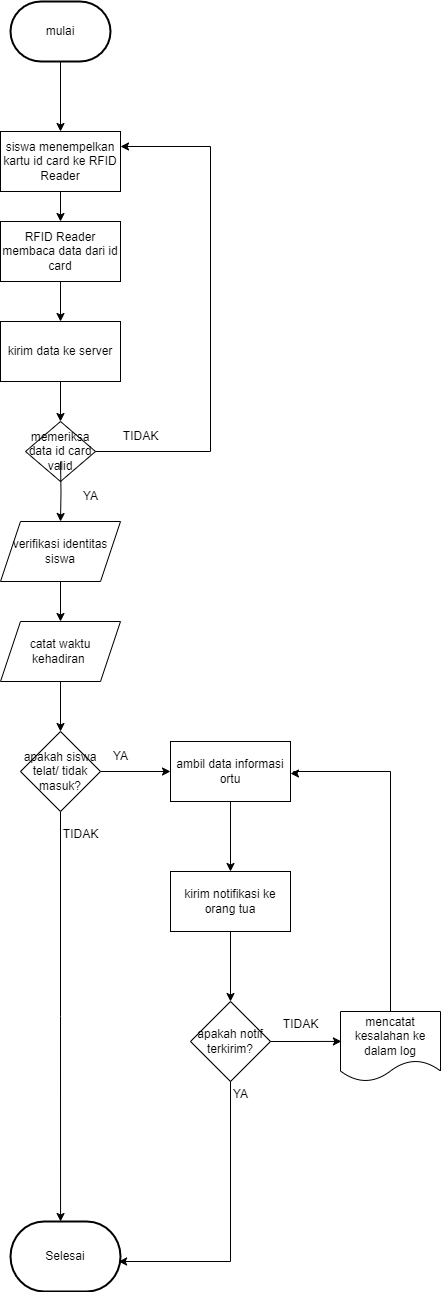

The diagram above was exported from draw.io. Its source (the exported page's mxGraphModel, read from the mxfile embedded in the PNG):
<mxGraphModel dx="1434" dy="836" grid="1" gridSize="10" guides="1" tooltips="1" connect="1" arrows="1" fold="1" page="1" pageScale="1" pageWidth="827" pageHeight="1169" math="0" shadow="0">
  <root>
    <mxCell id="WIyWlLk6GJQsqaUBKTNV-0" />
    <mxCell id="WIyWlLk6GJQsqaUBKTNV-1" parent="WIyWlLk6GJQsqaUBKTNV-0" />
    <mxCell id="nRzxctF_bPtUoHngNCMc-0" style="edgeStyle=orthogonalEdgeStyle;rounded=0;orthogonalLoop=1;jettySize=auto;html=1;entryX=0.5;entryY=0;entryDx=0;entryDy=0;fillColor=none;" edge="1" parent="WIyWlLk6GJQsqaUBKTNV-1" source="nRzxctF_bPtUoHngNCMc-27" target="nRzxctF_bPtUoHngNCMc-7">
      <mxGeometry relative="1" as="geometry">
        <mxPoint x="460" y="200.0000000000001" as="sourcePoint" />
      </mxGeometry>
    </mxCell>
    <mxCell id="nRzxctF_bPtUoHngNCMc-1" value="" style="edgeStyle=orthogonalEdgeStyle;rounded=0;orthogonalLoop=1;jettySize=auto;html=1;fillColor=none;" edge="1" parent="WIyWlLk6GJQsqaUBKTNV-1" source="nRzxctF_bPtUoHngNCMc-2" target="nRzxctF_bPtUoHngNCMc-12">
      <mxGeometry relative="1" as="geometry" />
    </mxCell>
    <mxCell id="nRzxctF_bPtUoHngNCMc-2" value="verifikasi identitas siswa" style="shape=parallelogram;perimeter=parallelogramPerimeter;whiteSpace=wrap;html=1;fixedSize=1;fillColor=none;" vertex="1" parent="WIyWlLk6GJQsqaUBKTNV-1">
      <mxGeometry x="400" y="670" width="120" height="60" as="geometry" />
    </mxCell>
    <mxCell id="nRzxctF_bPtUoHngNCMc-3" value="" style="edgeStyle=orthogonalEdgeStyle;rounded=0;orthogonalLoop=1;jettySize=auto;html=1;fillColor=none;" edge="1" parent="WIyWlLk6GJQsqaUBKTNV-1" source="nRzxctF_bPtUoHngNCMc-5" target="nRzxctF_bPtUoHngNCMc-16">
      <mxGeometry relative="1" as="geometry" />
    </mxCell>
    <mxCell id="nRzxctF_bPtUoHngNCMc-4" style="edgeStyle=orthogonalEdgeStyle;rounded=0;orthogonalLoop=1;jettySize=auto;html=1;entryX=0.455;entryY=0;entryDx=0;entryDy=0;entryPerimeter=0;fillColor=none;" edge="1" parent="WIyWlLk6GJQsqaUBKTNV-1" source="nRzxctF_bPtUoHngNCMc-5" target="nRzxctF_bPtUoHngNCMc-26">
      <mxGeometry relative="1" as="geometry">
        <mxPoint x="460" y="1359.9999999999998" as="targetPoint" />
      </mxGeometry>
    </mxCell>
    <mxCell id="nRzxctF_bPtUoHngNCMc-5" value="apakah siswa telat/ tidak masuk?" style="rhombus;whiteSpace=wrap;html=1;fillColor=none;" vertex="1" parent="WIyWlLk6GJQsqaUBKTNV-1">
      <mxGeometry x="420" y="880" width="80" height="80" as="geometry" />
    </mxCell>
    <mxCell id="nRzxctF_bPtUoHngNCMc-6" value="" style="edgeStyle=orthogonalEdgeStyle;rounded=0;orthogonalLoop=1;jettySize=auto;html=1;entryX=0.5;entryY=0;entryDx=0;entryDy=0;fillColor=none;" edge="1" parent="WIyWlLk6GJQsqaUBKTNV-1" source="nRzxctF_bPtUoHngNCMc-7" target="nRzxctF_bPtUoHngNCMc-9">
      <mxGeometry relative="1" as="geometry" />
    </mxCell>
    <mxCell id="nRzxctF_bPtUoHngNCMc-7" value="siswa menempelkan kartu id card ke RFID Reader" style="rounded=0;whiteSpace=wrap;html=1;fillColor=none;" vertex="1" parent="WIyWlLk6GJQsqaUBKTNV-1">
      <mxGeometry x="400" y="280" width="120" height="60" as="geometry" />
    </mxCell>
    <mxCell id="nRzxctF_bPtUoHngNCMc-8" value="" style="edgeStyle=orthogonalEdgeStyle;rounded=0;orthogonalLoop=1;jettySize=auto;html=1;fillColor=none;" edge="1" parent="WIyWlLk6GJQsqaUBKTNV-1" source="nRzxctF_bPtUoHngNCMc-9" target="nRzxctF_bPtUoHngNCMc-31">
      <mxGeometry relative="1" as="geometry" />
    </mxCell>
    <mxCell id="nRzxctF_bPtUoHngNCMc-9" value="RFID Reader membaca data dari id card" style="rounded=0;whiteSpace=wrap;html=1;fillColor=none;" vertex="1" parent="WIyWlLk6GJQsqaUBKTNV-1">
      <mxGeometry x="400" y="370" width="120" height="60" as="geometry" />
    </mxCell>
    <mxCell id="nRzxctF_bPtUoHngNCMc-10" value="" style="edgeStyle=orthogonalEdgeStyle;rounded=0;orthogonalLoop=1;jettySize=auto;html=1;fillColor=none;" edge="1" parent="WIyWlLk6GJQsqaUBKTNV-1" target="nRzxctF_bPtUoHngNCMc-2">
      <mxGeometry relative="1" as="geometry">
        <mxPoint x="460" y="610" as="sourcePoint" />
      </mxGeometry>
    </mxCell>
    <mxCell id="nRzxctF_bPtUoHngNCMc-11" value="" style="edgeStyle=orthogonalEdgeStyle;rounded=0;orthogonalLoop=1;jettySize=auto;html=1;fillColor=none;" edge="1" parent="WIyWlLk6GJQsqaUBKTNV-1" source="nRzxctF_bPtUoHngNCMc-12" target="nRzxctF_bPtUoHngNCMc-5">
      <mxGeometry relative="1" as="geometry" />
    </mxCell>
    <mxCell id="nRzxctF_bPtUoHngNCMc-12" value="catat waktu kehadiran&amp;nbsp;" style="shape=parallelogram;perimeter=parallelogramPerimeter;whiteSpace=wrap;html=1;fixedSize=1;fillColor=none;" vertex="1" parent="WIyWlLk6GJQsqaUBKTNV-1">
      <mxGeometry x="400" y="770" width="120" height="60" as="geometry" />
    </mxCell>
    <mxCell id="nRzxctF_bPtUoHngNCMc-13" style="edgeStyle=orthogonalEdgeStyle;rounded=0;orthogonalLoop=1;jettySize=auto;html=1;entryX=1;entryY=0.25;entryDx=0;entryDy=0;exitX=1;exitY=0.5;exitDx=0;exitDy=0;fillColor=none;" edge="1" parent="WIyWlLk6GJQsqaUBKTNV-1" source="nRzxctF_bPtUoHngNCMc-14" target="nRzxctF_bPtUoHngNCMc-7">
      <mxGeometry relative="1" as="geometry">
        <Array as="points">
          <mxPoint x="610" y="600" />
          <mxPoint x="610" y="295" />
        </Array>
      </mxGeometry>
    </mxCell>
    <mxCell id="nRzxctF_bPtUoHngNCMc-14" value="memeriksa data id card valid" style="rhombus;whiteSpace=wrap;html=1;fillColor=none;" vertex="1" parent="WIyWlLk6GJQsqaUBKTNV-1">
      <mxGeometry x="425" y="570" width="70" height="60" as="geometry" />
    </mxCell>
    <mxCell id="nRzxctF_bPtUoHngNCMc-15" value="" style="edgeStyle=orthogonalEdgeStyle;rounded=0;orthogonalLoop=1;jettySize=auto;html=1;fillColor=none;" edge="1" parent="WIyWlLk6GJQsqaUBKTNV-1" source="nRzxctF_bPtUoHngNCMc-16" target="nRzxctF_bPtUoHngNCMc-18">
      <mxGeometry relative="1" as="geometry" />
    </mxCell>
    <mxCell id="nRzxctF_bPtUoHngNCMc-16" value="ambil data informasi ortu" style="whiteSpace=wrap;html=1;fillColor=none;" vertex="1" parent="WIyWlLk6GJQsqaUBKTNV-1">
      <mxGeometry x="570" y="890" width="120" height="60" as="geometry" />
    </mxCell>
    <mxCell id="nRzxctF_bPtUoHngNCMc-17" value="" style="edgeStyle=orthogonalEdgeStyle;rounded=0;orthogonalLoop=1;jettySize=auto;html=1;fillColor=none;" edge="1" parent="WIyWlLk6GJQsqaUBKTNV-1" source="nRzxctF_bPtUoHngNCMc-18" target="nRzxctF_bPtUoHngNCMc-21">
      <mxGeometry relative="1" as="geometry" />
    </mxCell>
    <mxCell id="nRzxctF_bPtUoHngNCMc-18" value="kirim notifikasi ke orang tua" style="whiteSpace=wrap;html=1;fillColor=none;" vertex="1" parent="WIyWlLk6GJQsqaUBKTNV-1">
      <mxGeometry x="570" y="1020" width="120" height="60" as="geometry" />
    </mxCell>
    <mxCell id="nRzxctF_bPtUoHngNCMc-19" value="" style="edgeStyle=orthogonalEdgeStyle;rounded=0;orthogonalLoop=1;jettySize=auto;html=1;entryX=0.009;entryY=0.427;entryDx=0;entryDy=0;entryPerimeter=0;fillColor=none;" edge="1" parent="WIyWlLk6GJQsqaUBKTNV-1" source="nRzxctF_bPtUoHngNCMc-21" target="nRzxctF_bPtUoHngNCMc-22">
      <mxGeometry relative="1" as="geometry">
        <mxPoint x="690" y="1090" as="targetPoint" />
      </mxGeometry>
    </mxCell>
    <mxCell id="nRzxctF_bPtUoHngNCMc-20" style="edgeStyle=orthogonalEdgeStyle;rounded=0;orthogonalLoop=1;jettySize=auto;html=1;fillColor=none;" edge="1" parent="WIyWlLk6GJQsqaUBKTNV-1" source="nRzxctF_bPtUoHngNCMc-21">
      <mxGeometry relative="1" as="geometry">
        <mxPoint x="518.0947501931112" y="1410.0000000000002" as="targetPoint" />
        <Array as="points">
          <mxPoint x="630" y="1410" />
        </Array>
      </mxGeometry>
    </mxCell>
    <mxCell id="nRzxctF_bPtUoHngNCMc-21" value="apakah notif terkirim?" style="rhombus;whiteSpace=wrap;html=1;fillColor=none;" vertex="1" parent="WIyWlLk6GJQsqaUBKTNV-1">
      <mxGeometry x="590" y="1150" width="80" height="80" as="geometry" />
    </mxCell>
    <mxCell id="nRzxctF_bPtUoHngNCMc-22" value="mencatat kesalahan ke dalam log" style="shape=document;whiteSpace=wrap;html=1;boundedLbl=1;fillColor=none;" vertex="1" parent="WIyWlLk6GJQsqaUBKTNV-1">
      <mxGeometry x="740" y="1160" width="100" height="70" as="geometry" />
    </mxCell>
    <mxCell id="nRzxctF_bPtUoHngNCMc-23" style="edgeStyle=orthogonalEdgeStyle;rounded=0;orthogonalLoop=1;jettySize=auto;html=1;fillColor=none;" edge="1" parent="WIyWlLk6GJQsqaUBKTNV-1" source="nRzxctF_bPtUoHngNCMc-22" target="nRzxctF_bPtUoHngNCMc-16">
      <mxGeometry relative="1" as="geometry">
        <Array as="points">
          <mxPoint x="790" y="920" />
          <mxPoint x="693" y="920" />
          <mxPoint x="693" y="922" />
        </Array>
      </mxGeometry>
    </mxCell>
    <mxCell id="nRzxctF_bPtUoHngNCMc-24" value="TIDAK" style="text;html=1;align=center;verticalAlign=middle;resizable=0;points=[];autosize=1;fillColor=none;" vertex="1" parent="WIyWlLk6GJQsqaUBKTNV-1">
      <mxGeometry x="510" y="570" width="60" height="30" as="geometry" />
    </mxCell>
    <mxCell id="nRzxctF_bPtUoHngNCMc-25" value="YA" style="text;html=1;align=center;verticalAlign=middle;resizable=0;points=[];autosize=1;fillColor=none;" vertex="1" parent="WIyWlLk6GJQsqaUBKTNV-1">
      <mxGeometry x="470" y="630" width="40" height="30" as="geometry" />
    </mxCell>
    <mxCell id="nRzxctF_bPtUoHngNCMc-26" value="Selesai" style="strokeWidth=2;html=1;shape=mxgraph.flowchart.terminator;whiteSpace=wrap;fillColor=none;" vertex="1" parent="WIyWlLk6GJQsqaUBKTNV-1">
      <mxGeometry x="410" y="1370" width="110" height="70" as="geometry" />
    </mxCell>
    <mxCell id="nRzxctF_bPtUoHngNCMc-27" value="mulai" style="strokeWidth=2;html=1;shape=mxgraph.flowchart.terminator;whiteSpace=wrap;fillColor=none;" vertex="1" parent="WIyWlLk6GJQsqaUBKTNV-1">
      <mxGeometry x="410" y="150" width="100" height="60" as="geometry" />
    </mxCell>
    <mxCell id="nRzxctF_bPtUoHngNCMc-28" value="YA" style="text;html=1;align=center;verticalAlign=middle;resizable=0;points=[];autosize=1;fillColor=none;" vertex="1" parent="WIyWlLk6GJQsqaUBKTNV-1">
      <mxGeometry x="500" y="890" width="40" height="30" as="geometry" />
    </mxCell>
    <mxCell id="nRzxctF_bPtUoHngNCMc-29" value="TIDAK" style="text;html=1;align=center;verticalAlign=middle;resizable=0;points=[];autosize=1;fillColor=none;" vertex="1" parent="WIyWlLk6GJQsqaUBKTNV-1">
      <mxGeometry x="450" y="968" width="60" height="30" as="geometry" />
    </mxCell>
    <mxCell id="nRzxctF_bPtUoHngNCMc-30" value="" style="edgeStyle=orthogonalEdgeStyle;rounded=0;orthogonalLoop=1;jettySize=auto;html=1;fillColor=none;" edge="1" parent="WIyWlLk6GJQsqaUBKTNV-1" source="nRzxctF_bPtUoHngNCMc-31" target="nRzxctF_bPtUoHngNCMc-14">
      <mxGeometry relative="1" as="geometry" />
    </mxCell>
    <mxCell id="nRzxctF_bPtUoHngNCMc-31" value="kirim data ke server" style="rounded=0;whiteSpace=wrap;html=1;fillColor=none;" vertex="1" parent="WIyWlLk6GJQsqaUBKTNV-1">
      <mxGeometry x="400" y="470" width="120" height="60" as="geometry" />
    </mxCell>
    <mxCell id="nRzxctF_bPtUoHngNCMc-32" value="YA" style="text;html=1;align=center;verticalAlign=middle;resizable=0;points=[];autosize=1;fillColor=none;" vertex="1" parent="WIyWlLk6GJQsqaUBKTNV-1">
      <mxGeometry x="620" y="1228" width="40" height="30" as="geometry" />
    </mxCell>
    <mxCell id="nRzxctF_bPtUoHngNCMc-33" value="TIDAK" style="text;html=1;align=center;verticalAlign=middle;resizable=0;points=[];autosize=1;fillColor=none;" vertex="1" parent="WIyWlLk6GJQsqaUBKTNV-1">
      <mxGeometry x="670" y="1158" width="60" height="30" as="geometry" />
    </mxCell>
  </root>
</mxGraphModel>